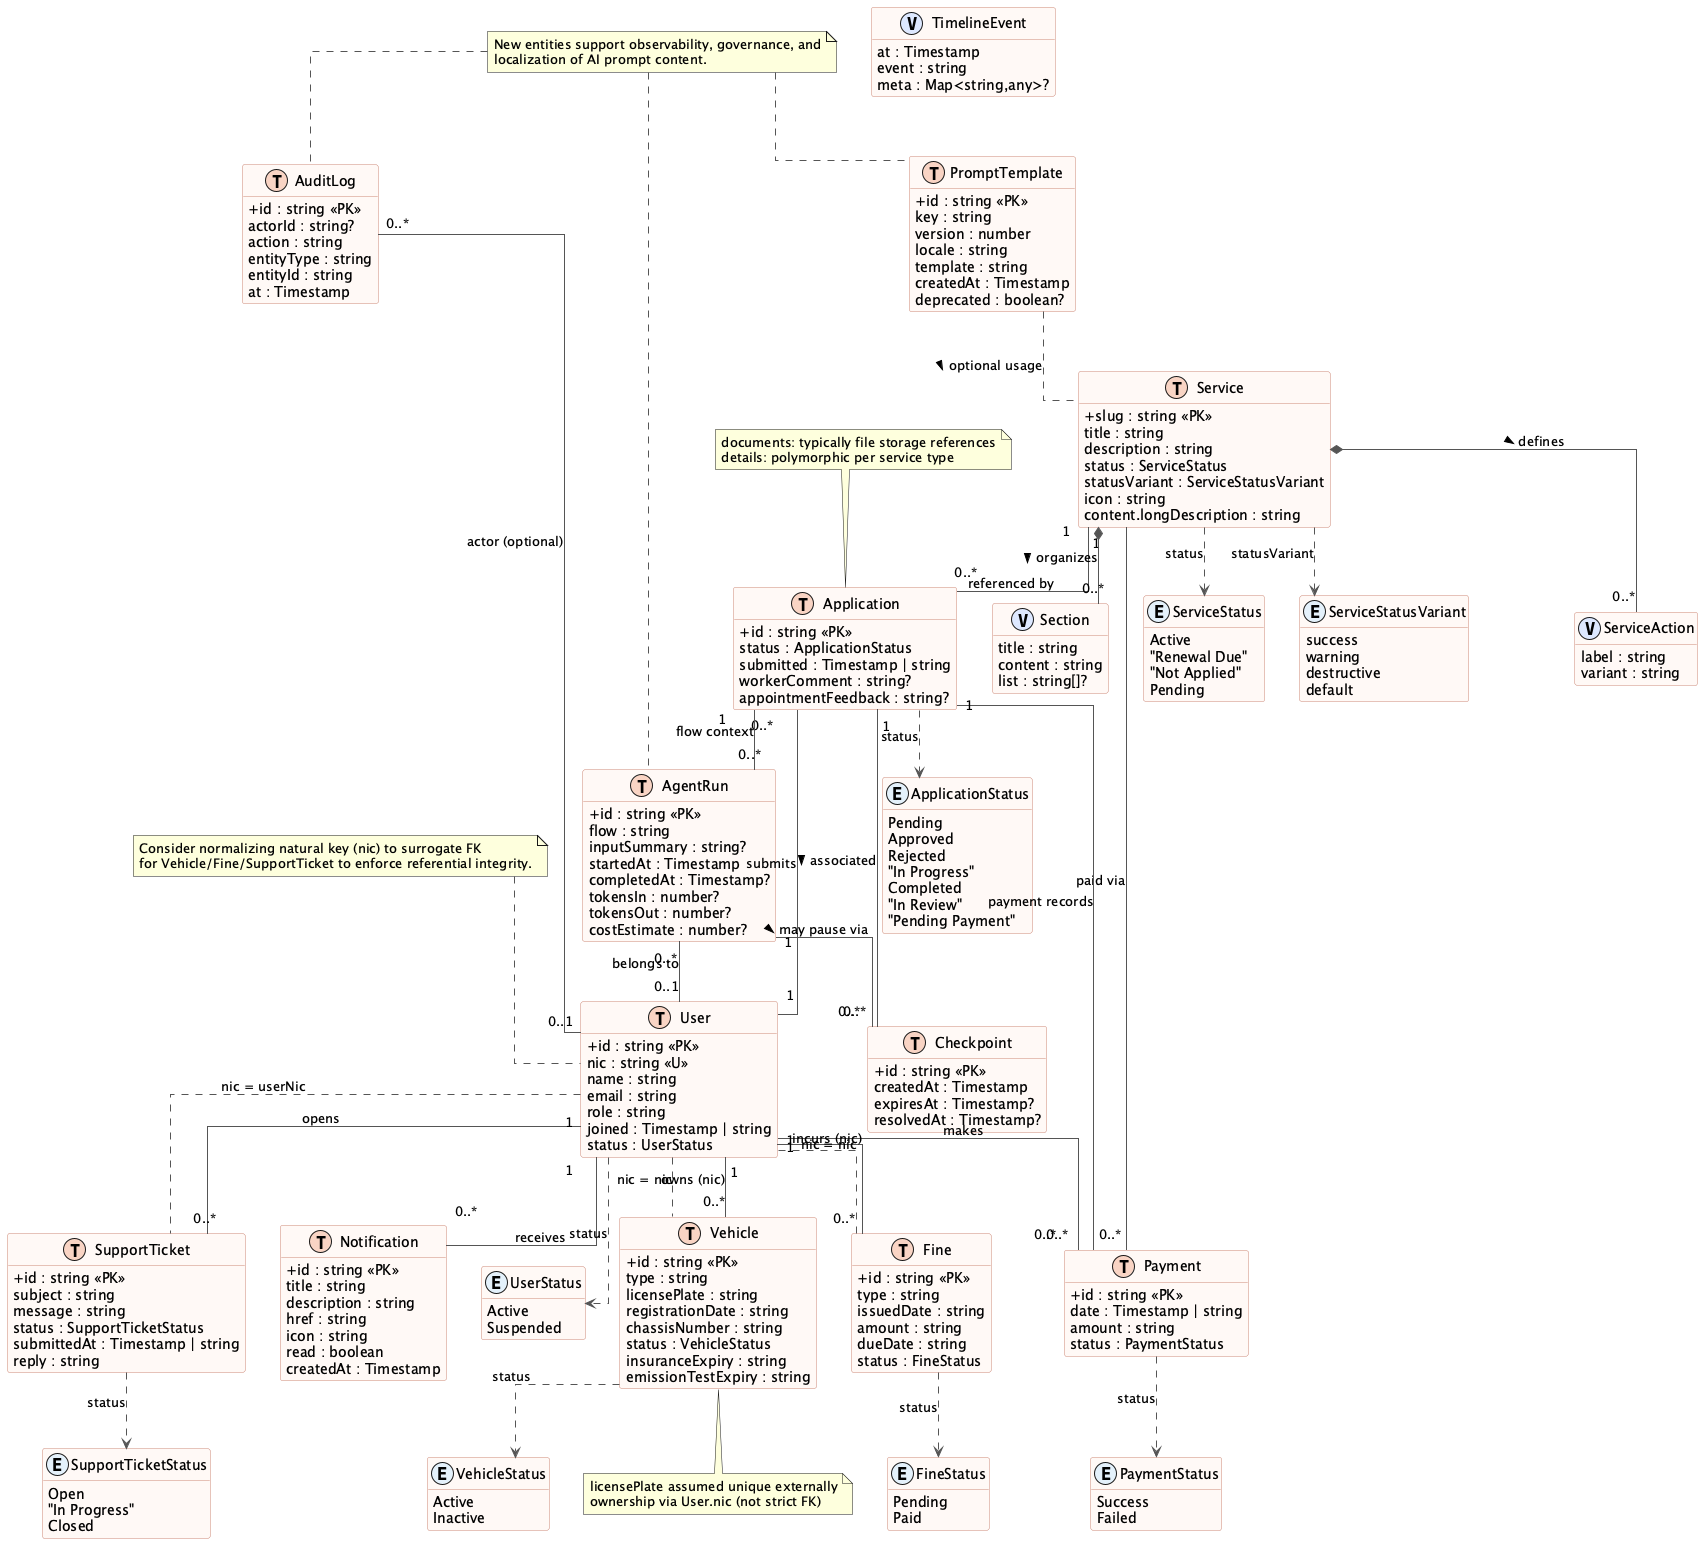

The diagram above was rendered by PlantUML. Its source (embedded in the PNG):
@startuml govconnect_er_diagram
' =====================================================================
' ER Diagram for govconnect-sl (auto-generated from src/lib/types.ts)
' =====================================================================
' Legend:
'  <<PK>> primary key    <<FK>> foreign key (dashed = optional FK)
'  (snapshot) denormalized copy   ? optional / nullable
'  Dashed associations indicate indirect (non-FK) linkage via natural key (nic)
' =====================================================================

skinparam shadowing false
skinparam linetype ortho
skinparam classAttributeIconSize 0
skinparam defaultFontName "Inter"
skinparam ArrowColor #555555
skinparam class {
  BackgroundColor #FFF9F6
  BorderColor #CC8877
}

!define Table(x) class x << (T,#F9D4C4) >>
!define Enum(x) enum x << (E,#E4F1FB) >>
hide methods

' -------------------- Enumerations --------------------
Enum(ServiceStatus) {
  Active
  "Renewal Due"
  "Not Applied"
  Pending
}

Enum(ServiceStatusVariant) {
  success
  warning
  destructive
  default
}

Enum(ApplicationStatus) {
  Pending
  Approved
  Rejected
  "In Progress"
  Completed
  "In Review"
  "Pending Payment"
}

Enum(PaymentStatus) {
  Success
  Failed
}

Enum(FineStatus) {
  Pending
  Paid
}

Enum(VehicleStatus) {
  Active
  Inactive
}

Enum(SupportTicketStatus) {
  Open
  "In Progress"
  Closed
}

Enum(UserStatus) {
  Active
  Suspended
}

' -------------------- Core Entities --------------------
Table(User) {
  +id : string <<PK>>
  nic : string <<U>>
  name : string
  email : string
  role : string
  joined : Timestamp | string
  status : UserStatus
  photoURL : string? (avatar)
  roles : string[]? (multi-role)
  preferredLocale : string? (i18n)
}

Table(Service) {
  +slug : string <<PK>>
  title : string
  description : string
  status : ServiceStatus
  statusVariant : ServiceStatusVariant
  icon : string
  actions : ServiceAction[] (embedded)
  content.longDescription : string
  content.sections[] : Section (embedded)
}

Table(Application) {
  +id : string <<PK>>
  userId : string <<FK>> (User.id)?
  user : string (snapshot)
  service : string <<FK>> (Service.slug)
  status : ApplicationStatus
  submitted : Timestamp | string
  documents : Map<string,string>? (storage refs)
  details : Map<string,any>? (polymorphic)
  workerComment : string?
  appointmentRating : number? (1..5)
  appointmentFeedback : string?
  timeline : TimelineEvent[]? (embedded)
}

Table(Payment) {
  +id : string <<PK>>
  userId : string <<FK>> (User.id)
  service : string <<FK>> (Service.slug)
  applicationRef : string <<FK>> (Application.id)?
  date : Timestamp | string
  amount : string
  status : PaymentStatus
}

Table(Vehicle) {
  +id : string <<PK>>
  nic : string (User.nic)
  type : string
  licensePlate : string
  registrationDate : string
  chassisNumber : string
  status : VehicleStatus
  insuranceExpiry : string
  emissionTestExpiry : string
}

Table(Fine) {
  +id : string <<PK>>
  nic : string (User.nic)
  type : string
  issuedDate : string
  amount : string
  dueDate : string
  status : FineStatus
}

Table(SupportTicket) {
  +id : string <<PK>>
  userId : string <<FK>> (User.id)?
  userNic : string (User.nic)
  name : string (snapshot)
  email : string (snapshot)
  subject : string
  message : string
  status : SupportTicketStatus
  submittedAt : Timestamp | string
  reply : string
}

Table(Notification) {
  +id : string <<PK>>
  userId : string <<FK>> (User.id)
  title : string
  description : string
  href : string
  icon : string
  read : boolean
  createdAt : Timestamp
}

' -------------------- Embedded Value Objects --------------------
class ServiceAction <<(V,#DDE8FF)>> {
  label : string
  variant : string
}
class Section <<(V,#DDE8FF)>> {
  title : string
  content : string
  list : string[]?
}

class TimelineEvent <<(V,#DDE8FF)>> {
  at : Timestamp
  event : string
  meta : Map<string,any>?
}

Table(AgentRun) {
  +id : string <<PK>>
  flow : string
  userId : string? <<FK>> (User.id)
  inputSummary : string?
  status : string (pending|running|paused|error|completed)
  startedAt : Timestamp
  completedAt : Timestamp?
  tokensIn : number?
  tokensOut : number?
  costEstimate : number?
}

Table(AuditLog) {
  +id : string <<PK>>
  actorType : string (user|system|worker|agent)
  actorId : string?
  action : string
  entityType : string
  entityId : string
  before : string? (json)
  after : string? (json)
  at : Timestamp
}

Table(PromptTemplate) {
  +id : string <<PK>>
  key : string
  version : number
  locale : string
  template : string
  createdAt : Timestamp
  deprecated : boolean?
}

Table(Checkpoint) {
  +id : string <<PK>>
  runId : string <<FK>> (AgentRun.id)
  applicationId : string <<FK>> (Application.id)?
  type : string (captcha|dataClarification|manualApproval)
  state : string (created|pending|resolved|expired|canceled)
  createdAt : Timestamp
  expiresAt : Timestamp?
  resolvedAt : Timestamp?
  payload : string? (json)
  resolutionActorId : string? (User.id)
}

' -------------------- Relationships --------------------
User "1" -- "0..*" Application : submits
User "1" -- "0..*" Payment : makes
User "1" -- "0..*" SupportTicket : opens
User "1" -- "0..*" Notification : receives
Service "1" -- "0..*" Application : referenced by
Service "1" -- "0..*" Payment : paid via
Application "1" -- "0..*" Payment : payment records
User "1" -- "0..*" Vehicle : owns (nic)
User "1" -- "0..*" Fine : incurs (nic)

' Composition (embedded value objects)
Service *-- "0..*" ServiceAction : defines >
Service *-- "0..*" Section : organizes >

' -------------------- Enumeration Type Links --------------------
User ..> UserStatus : status
Service ..> ServiceStatus : status
Service ..> ServiceStatusVariant : statusVariant
Application ..> ApplicationStatus : status
Payment ..> PaymentStatus : status
Fine ..> FineStatus : status
Vehicle ..> VehicleStatus : status
SupportTicket ..> SupportTicketStatus : status

AgentRun "0..*" -- "0..1" User : belongs to
AuditLog "0..*" -- "0..1" User : actor (optional)
Application "1" -- "0..*" AgentRun : flow context
AgentRun "1" -- "0..*" Checkpoint : may pause via >
Application "1" -- "0..*" Checkpoint : associated >
PromptTemplate .. Service : optional usage >

' Indirect / natural key links (dotted)
User .. Vehicle : nic = nic
User .. Fine : nic = nic
User .. SupportTicket : nic = userNic

' -------------------- Notes --------------------
note top of Application
 documents: typically file storage references
 details: polymorphic per service type
end note

note bottom of Vehicle
 licensePlate assumed unique externally
 ownership via User.nic (not strict FK)
end note

note as N1
 Consider normalizing natural key (nic) to surrogate FK
 for Vehicle/Fine/SupportTicket to enforce referential integrity.
end note
N1 .. User

note as N2
 New entities support observability, governance, and
 localization of AI prompt content.
end note
N2 .. AgentRun
N2 .. AuditLog
N2 .. PromptTemplate

@enduml